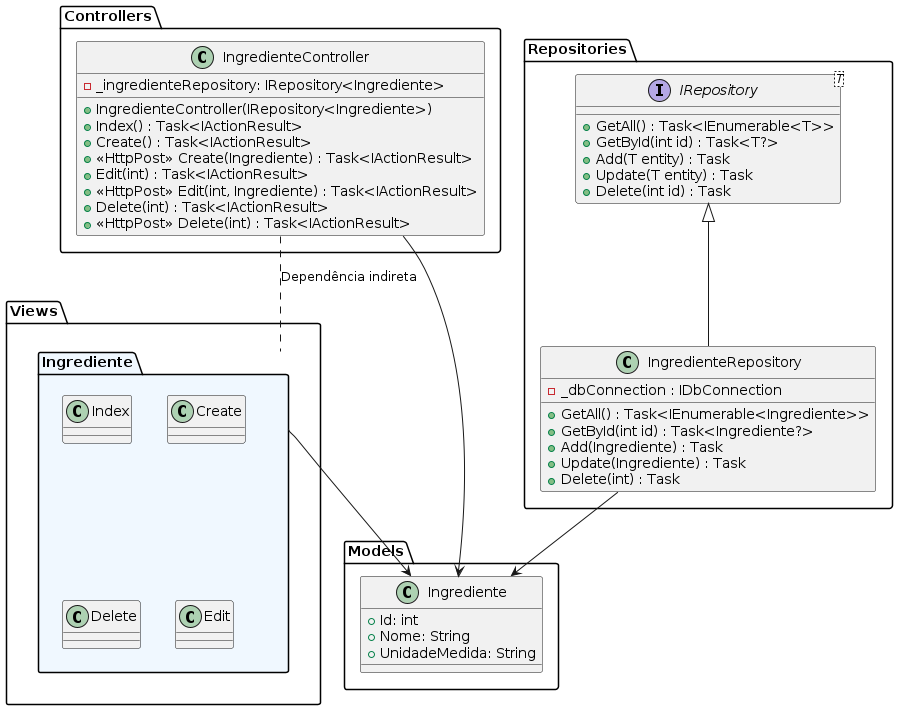

The diagram above was rendered by PlantUML. Its source (embedded in the PNG):
@startuml "Diagrama de Pacotes - MVC"

package "Models" as M {
    class Ingrediente {
        +Id: int
        +Nome: String 
        +UnidadeMedida: String
    }
}

package "Views" as V {
    package "Ingrediente" as IV #AliceBlue {
        class Index
        class Create
        class Delete
        class Edit
    }
}

package "Controllers" as C {
    class IngredienteController {
	-_ingredienteRepository: IRepository<Ingrediente>
        +IngredienteController(IRepository<Ingrediente>)
        +Index() : Task<IActionResult>
        +Create() : Task<IActionResult>
        +<<HttpPost>> Create(Ingrediente) : Task<IActionResult>
        +Edit(int) : Task<IActionResult>
        +<<HttpPost>> Edit(int, Ingrediente) : Task<IActionResult>
        +Delete(int) : Task<IActionResult>
        +<<HttpPost>> Delete(int) : Task<IActionResult>
    }
}

package "Repositories" as R {
    
    interface IRepository<T> {
        +GetAll() : Task<IEnumerable<T>>
        +GetById(int id) : Task<T?>
        +Add(T entity) : Task
        +Update(T entity) : Task
        +Delete(int id) : Task
    }

    class IngredienteRepository {
        -_dbConnection : IDbConnection
        +GetAll() : Task<IEnumerable<Ingrediente>>
        +GetById(int id) : Task<Ingrediente?>
        +Add(Ingrediente) : Task
        +Update(Ingrediente) : Task
        +Delete(int) : Task
    }

    IRepository <|-- IngredienteRepository
}

IV --> Ingrediente
IngredienteController --> Ingrediente
IngredienteRepository --> Ingrediente
IngredienteController .. IV : "Dependência indireta"

@enduml